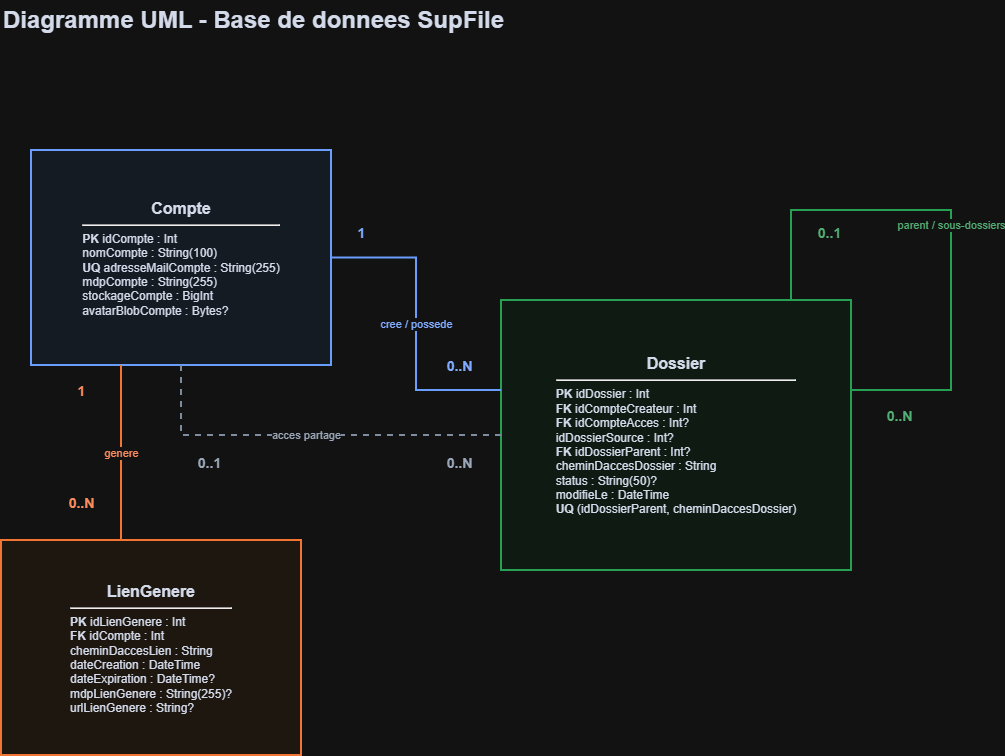

The diagram above was exported from draw.io. Its source (the exported page's mxGraphModel, read from the mxfile embedded in the PNG):
<mxGraphModel dx="1445" dy="801" grid="1" gridSize="10" guides="1" tooltips="1" connect="1" arrows="1" fold="1" page="1" pageScale="1" pageWidth="1169" pageHeight="827" math="0" shadow="0">
  <root>
    <mxCell id="0" />
    <mxCell id="1" parent="0" />
    <mxCell id="title" parent="1" style="text;html=1;strokeColor=none;fillColor=none;align=left;verticalAlign=middle;whiteSpace=wrap;rounded=0;fontSize=24;fontStyle=1;fontColor=#0F172A;" value="Diagramme UML - Base de donnees SupFile" vertex="1">
      <mxGeometry height="40" width="620" x="40" y="30" as="geometry" />
    </mxCell>
    <mxCell id="compte" parent="1" style="rounded=0;whiteSpace=wrap;html=1;fillColor=#EFF6FF;strokeColor=#2563EB;strokeWidth=2;fontColor=#0F172A;spacing=12;" value="&lt;div style=&quot;font-size:16px;text-align:center&quot;&gt;&lt;b&gt;Compte&lt;/b&gt;&lt;/div&gt;&lt;hr&gt;&lt;div align=&quot;left&quot;&gt;&lt;b&gt;PK&lt;/b&gt; idCompte : Int&lt;br&gt;nomCompte : String(100)&lt;br&gt;&lt;b&gt;UQ&lt;/b&gt; adresseMailCompte : String(255)&lt;br&gt;mdpCompte : String(255)&lt;br&gt;stockageCompte : BigInt&lt;br&gt;avatarBlobCompte : Bytes?&lt;/div&gt;" vertex="1">
      <mxGeometry height="215" width="300" x="70" y="180" as="geometry" />
    </mxCell>
    <mxCell id="dossier" parent="1" style="rounded=0;whiteSpace=wrap;html=1;fillColor=#F0FDF4;strokeColor=#16A34A;strokeWidth=2;fontColor=#0F172A;spacing=12;" value="&lt;div style=&quot;font-size:16px;text-align:center&quot;&gt;&lt;b&gt;Dossier&lt;/b&gt;&lt;/div&gt;&lt;hr&gt;&lt;div align=&quot;left&quot;&gt;&lt;b&gt;PK&lt;/b&gt; idDossier : Int&lt;br&gt;&lt;b&gt;FK&lt;/b&gt; idCompteCreateur : Int&lt;br&gt;&lt;b&gt;FK&lt;/b&gt; idCompteAcces : Int?&lt;br&gt;idDossierSource : Int?&lt;br&gt;&lt;b&gt;FK&lt;/b&gt; idDossierParent : Int?&lt;br&gt;cheminDaccesDossier : String&lt;br&gt;status : String(50)?&lt;br&gt;modifieLe : DateTime&lt;br&gt;&lt;b&gt;UQ&lt;/b&gt; (idDossierParent, cheminDaccesDossier)&lt;/div&gt;" vertex="1">
      <mxGeometry height="270" width="350" x="540" y="330" as="geometry" />
    </mxCell>
    <mxCell id="lien" parent="1" style="rounded=0;whiteSpace=wrap;html=1;fillColor=#FFF7ED;strokeColor=#EA580C;strokeWidth=2;fontColor=#0F172A;spacing=12;" value="&lt;div style=&quot;font-size:16px;text-align:center&quot;&gt;&lt;b&gt;LienGenere&lt;/b&gt;&lt;/div&gt;&lt;hr&gt;&lt;div align=&quot;left&quot;&gt;&lt;b&gt;PK&lt;/b&gt; idLienGenere : Int&lt;br&gt;&lt;b&gt;FK&lt;/b&gt; idCompte : Int&lt;br&gt;cheminDaccesLien : String&lt;br&gt;dateCreation : DateTime&lt;br&gt;dateExpiration : DateTime?&lt;br&gt;mdpLienGenere : String(255)?&lt;br&gt;urlLienGenere : String?&lt;/div&gt;" vertex="1">
      <mxGeometry height="215" width="300" x="40" y="570" as="geometry" />
    </mxCell>
    <mxCell id="rel_createur" edge="1" parent="1" source="compte" style="edgeStyle=orthogonalEdgeStyle;rounded=0;orthogonalLoop=1;jettySize=auto;html=1;endArrow=none;startArrow=none;strokeWidth=2;strokeColor=#2563EB;fontColor=#1D4ED8;labelBackgroundColor=#FFFFFF;" target="dossier" value="cree / possede">
      <mxGeometry relative="1" as="geometry">
        <Array as="points">
          <mxPoint x="455" y="288" />
          <mxPoint x="455" y="420" />
        </Array>
        <mxPoint x="370" y="250" as="sourcePoint" />
        <mxPoint x="520" y="250" as="targetPoint" />
      </mxGeometry>
    </mxCell>
    <mxCell id="card_createur_compte" parent="1" style="text;html=1;strokeColor=none;fillColor=#FFFFFF;align=center;verticalAlign=middle;fontSize=14;fontStyle=1;fontColor=#1D4ED8;direction=south;" value="1" vertex="1">
      <mxGeometry height="40" width="25" x="387.5" y="242.5" as="geometry" />
    </mxCell>
    <mxCell id="card_createur_dossier" parent="1" style="text;html=1;strokeColor=none;fillColor=#FFFFFF;align=center;verticalAlign=middle;fontSize=14;fontStyle=1;fontColor=#1D4ED8;" value="0..N" vertex="1">
      <mxGeometry height="25" width="55" x="470" y="383" as="geometry" />
    </mxCell>
    <mxCell id="rel_acces" edge="1" parent="1" source="compte" style="edgeStyle=orthogonalEdgeStyle;rounded=0;orthogonalLoop=1;jettySize=auto;html=1;endArrow=none;startArrow=none;strokeWidth=2;strokeColor=#64748B;fontColor=#475569;dashed=1;labelBackgroundColor=#FFFFFF;" target="dossier" value="acces partage">
      <mxGeometry relative="1" as="geometry">
        <Array as="points">
          <mxPoint x="220" y="465" />
        </Array>
        <mxPoint x="370" y="335" as="sourcePoint" />
        <mxPoint x="520" y="335" as="targetPoint" />
      </mxGeometry>
    </mxCell>
    <mxCell id="card_acces_compte" parent="1" style="text;html=1;strokeColor=none;fillColor=#FFFFFF;align=center;verticalAlign=middle;fontSize=14;fontStyle=1;fontColor=#475569;" value="0..1" vertex="1">
      <mxGeometry height="25" width="55" x="220" y="480" as="geometry" />
    </mxCell>
    <mxCell id="card_acces_dossier" parent="1" style="text;html=1;strokeColor=none;fillColor=#FFFFFF;align=center;verticalAlign=middle;fontSize=14;fontStyle=1;fontColor=#475569;" value="0..N" vertex="1">
      <mxGeometry height="25" width="55" x="470" y="480" as="geometry" />
    </mxCell>
    <mxCell id="rel_lien" edge="1" parent="1" source="compte" style="edgeStyle=orthogonalEdgeStyle;rounded=0;orthogonalLoop=1;jettySize=auto;html=1;endArrow=none;startArrow=none;strokeWidth=2;strokeColor=#EA580C;fontColor=#C2410C;labelBackgroundColor=#FFFFFF;" target="lien" value="genere">
      <mxGeometry relative="1" as="geometry">
        <Array as="points">
          <mxPoint x="160" y="500" />
          <mxPoint x="160" y="500" />
        </Array>
        <mxPoint x="220" y="395" as="sourcePoint" />
        <mxPoint x="220" y="515" as="targetPoint" />
      </mxGeometry>
    </mxCell>
    <mxCell id="card_lien_compte" parent="1" style="text;html=1;strokeColor=none;fillColor=#FFFFFF;align=center;verticalAlign=middle;fontSize=14;fontStyle=1;fontColor=#C2410C;" value="1" vertex="1">
      <mxGeometry height="25" width="40" x="100" y="408" as="geometry" />
    </mxCell>
    <mxCell id="card_lien_lien" parent="1" style="text;html=1;strokeColor=none;fillColor=#FFFFFF;align=center;verticalAlign=middle;fontSize=14;fontStyle=1;fontColor=#C2410C;" value="0..N" vertex="1">
      <mxGeometry height="25" width="55" x="92.5" y="520" as="geometry" />
    </mxCell>
    <mxCell id="rel_parent" edge="1" parent="1" source="dossier" style="edgeStyle=orthogonalEdgeStyle;rounded=0;orthogonalLoop=1;jettySize=auto;html=1;endArrow=none;startArrow=none;strokeWidth=2;strokeColor=#16A34A;fontColor=#15803D;labelBackgroundColor=#FFFFFF;" target="dossier" value="parent / sous-dossiers">
      <mxGeometry relative="1" as="geometry">
        <Array as="points">
          <mxPoint x="830" y="240" />
          <mxPoint x="990" y="240" />
          <mxPoint x="990" y="420" />
        </Array>
        <mxPoint x="870" y="240" as="sourcePoint" />
        <mxPoint x="870" y="390" as="targetPoint" />
      </mxGeometry>
    </mxCell>
    <mxCell id="card_parent_child" parent="1" style="text;html=1;strokeColor=none;fillColor=#FFFFFF;align=center;verticalAlign=middle;fontSize=14;fontStyle=1;fontColor=#15803D;" value="0..1" vertex="1">
      <mxGeometry height="25" width="55" x="840" y="250" as="geometry" />
    </mxCell>
    <mxCell id="card_parent_parent" parent="1" style="text;html=1;strokeColor=none;fillColor=#FFFFFF;align=center;verticalAlign=middle;fontSize=14;fontStyle=1;fontColor=#15803D;" value="0..N" vertex="1">
      <mxGeometry height="25" width="55" x="910" y="433" as="geometry" />
    </mxCell>
  </root>
</mxGraphModel>